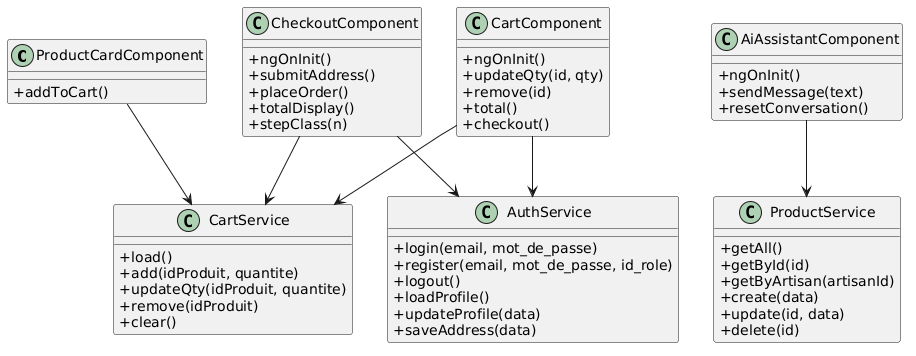

The diagram above was rendered by PlantUML. Its source (embedded in the PNG):
@startuml
skinparam classAttributeIconSize 0

class ProductCardComponent {
  +addToCart()
}

class AiAssistantComponent {
  +ngOnInit()
  +sendMessage(text)
  +resetConversation()
}

class CartComponent {
  +ngOnInit()
  +updateQty(id, qty)
  +remove(id)
  +total()
  +checkout()
}

class CheckoutComponent {
  +ngOnInit()
  +submitAddress()
  +placeOrder()
  +totalDisplay()
  +stepClass(n)
}

class AuthService {
  +login(email, mot_de_passe)
  +register(email, mot_de_passe, id_role)
  +logout()
  +loadProfile()
  +updateProfile(data)
  +saveAddress(data)
}

class ProductService {
  +getAll()
  +getById(id)
  +getByArtisan(artisanId)
  +create(data)
  +update(id, data)
  +delete(id)
}

class CartService {
  +load()
  +add(idProduit, quantite)
  +updateQty(idProduit, quantite)
  +remove(idProduit)
  +clear()
}

ProductCardComponent --> CartService
CartComponent --> CartService
CartComponent --> AuthService
CheckoutComponent --> CartService
CheckoutComponent --> AuthService
AiAssistantComponent --> ProductService
@enduml